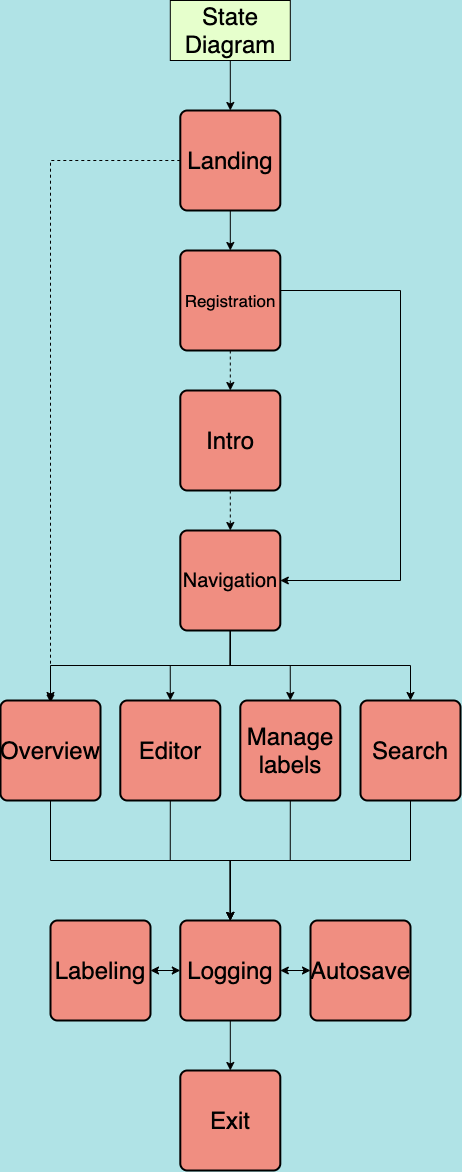

The diagram above was exported from draw.io. Its source (the exported page's mxGraphModel, read from the mxfile embedded in the PNG):
<mxGraphModel dx="2047" dy="1323" grid="1" gridSize="10" guides="1" tooltips="1" connect="1" arrows="1" fold="1" page="1" pageScale="1" pageWidth="827" pageHeight="1169" background="#B0E3E6" math="0" shadow="0">
  <root>
    <mxCell id="0" />
    <mxCell id="1" parent="0" />
    <mxCell id="2" style="edgeStyle=orthogonalEdgeStyle;rounded=0;orthogonalLoop=1;jettySize=auto;html=1;exitX=0.5;exitY=1;exitDx=0;exitDy=0;entryX=0.5;entryY=0;entryDx=0;entryDy=0;fontSize=24;labelBackgroundColor=#B0E3E6;fillColor=#f5f5f5;fontColor=#000000;strokeColor=#000000;" edge="1" parent="1" target="5">
      <mxGeometry relative="1" as="geometry">
        <mxPoint x="149.80000000000018" y="360" as="sourcePoint" />
      </mxGeometry>
    </mxCell>
    <mxCell id="3" style="edgeStyle=orthogonalEdgeStyle;rounded=0;orthogonalLoop=1;jettySize=auto;html=1;exitX=0.5;exitY=1;exitDx=0;exitDy=0;entryX=0.5;entryY=0;entryDx=0;entryDy=0;fontSize=24;labelBackgroundColor=#B0E3E6;fillColor=#f5f5f5;fontColor=#000000;strokeColor=#000000;" edge="1" parent="1" source="5" target="24">
      <mxGeometry relative="1" as="geometry" />
    </mxCell>
    <mxCell id="4" style="edgeStyle=orthogonalEdgeStyle;rounded=0;sketch=0;orthogonalLoop=1;jettySize=auto;html=1;exitX=0;exitY=0.5;exitDx=0;exitDy=0;strokeColor=#000000;fontColor=#000000;dashed=1;fontSize=24;" edge="1" parent="1" source="5">
      <mxGeometry relative="1" as="geometry">
        <mxPoint x="-30" y="1002.3810686383931" as="targetPoint" />
      </mxGeometry>
    </mxCell>
    <mxCell id="5" value="Landing" style="rounded=1;whiteSpace=wrap;html=1;absoluteArcSize=1;arcSize=14;strokeWidth=2;fontSize=24;fontColor=#000000;fillColor=#F08E81;strokeColor=#000000;" vertex="1" parent="1">
      <mxGeometry x="99.80000000000001" y="410" width="100" height="100" as="geometry" />
    </mxCell>
    <mxCell id="6" style="edgeStyle=orthogonalEdgeStyle;rounded=0;orthogonalLoop=1;jettySize=auto;html=1;exitX=0.5;exitY=1;exitDx=0;exitDy=0;entryX=0.5;entryY=0;entryDx=0;entryDy=0;fontSize=24;dashed=1;labelBackgroundColor=#B0E3E6;fillColor=#f5f5f5;fontColor=#000000;strokeColor=#000000;" edge="1" parent="1" source="7" target="12">
      <mxGeometry relative="1" as="geometry" />
    </mxCell>
    <mxCell id="7" value="Intro" style="rounded=1;whiteSpace=wrap;html=1;absoluteArcSize=1;arcSize=14;strokeWidth=2;fontSize=24;fontColor=#000000;fillColor=#F08E81;strokeColor=#000000;" vertex="1" parent="1">
      <mxGeometry x="99.80000000000001" y="690" width="100" height="100" as="geometry" />
    </mxCell>
    <mxCell id="8" style="edgeStyle=orthogonalEdgeStyle;rounded=0;orthogonalLoop=1;jettySize=auto;html=1;exitX=0.5;exitY=1;exitDx=0;exitDy=0;entryX=0.5;entryY=0;entryDx=0;entryDy=0;fontSize=24;labelBackgroundColor=#B0E3E6;fillColor=#f5f5f5;fontColor=#000000;strokeColor=#000000;" edge="1" parent="1" source="12" target="19">
      <mxGeometry relative="1" as="geometry" />
    </mxCell>
    <mxCell id="9" style="edgeStyle=orthogonalEdgeStyle;rounded=0;orthogonalLoop=1;jettySize=auto;html=1;exitX=0.5;exitY=1;exitDx=0;exitDy=0;entryX=0.5;entryY=0;entryDx=0;entryDy=0;fontSize=24;labelBackgroundColor=#B0E3E6;fillColor=#f5f5f5;fontColor=#000000;strokeColor=#000000;" edge="1" parent="1" source="12" target="21">
      <mxGeometry relative="1" as="geometry" />
    </mxCell>
    <mxCell id="10" style="edgeStyle=orthogonalEdgeStyle;rounded=0;sketch=0;orthogonalLoop=1;jettySize=auto;html=1;exitX=0.5;exitY=1;exitDx=0;exitDy=0;entryX=0.5;entryY=0;entryDx=0;entryDy=0;strokeColor=#000000;fontColor=#000000;fontSize=24;" edge="1" parent="1" source="12" target="27">
      <mxGeometry relative="1" as="geometry" />
    </mxCell>
    <mxCell id="11" style="edgeStyle=orthogonalEdgeStyle;rounded=0;sketch=0;orthogonalLoop=1;jettySize=auto;html=1;exitX=0.5;exitY=1;exitDx=0;exitDy=0;entryX=0.5;entryY=0;entryDx=0;entryDy=0;strokeColor=#000000;fontColor=#000000;fontSize=24;" edge="1" parent="1" source="12" target="29">
      <mxGeometry relative="1" as="geometry" />
    </mxCell>
    <mxCell id="12" value="Navigation" style="rounded=1;whiteSpace=wrap;html=1;absoluteArcSize=1;arcSize=14;strokeWidth=2;fontSize=20;fontColor=#000000;fillColor=#F08E81;strokeColor=#000000;" vertex="1" parent="1">
      <mxGeometry x="99.80000000000001" y="830" width="100" height="100" as="geometry" />
    </mxCell>
    <mxCell id="13" style="edgeStyle=orthogonalEdgeStyle;rounded=0;orthogonalLoop=1;jettySize=auto;html=1;exitX=0.5;exitY=1;exitDx=0;exitDy=0;entryX=0.5;entryY=0;entryDx=0;entryDy=0;fontSize=24;labelBackgroundColor=#B0E3E6;fillColor=#f5f5f5;fontColor=#000000;strokeColor=#000000;" edge="1" parent="1" source="14" target="17">
      <mxGeometry relative="1" as="geometry" />
    </mxCell>
    <mxCell id="14" value="Logging" style="rounded=1;whiteSpace=wrap;html=1;absoluteArcSize=1;arcSize=14;strokeWidth=2;fontSize=24;fontColor=#000000;fillColor=#F08E81;strokeColor=#000000;" vertex="1" parent="1">
      <mxGeometry x="99.80000000000001" y="1220" width="100" height="100" as="geometry" />
    </mxCell>
    <mxCell id="15" value="Autosave" style="rounded=1;whiteSpace=wrap;html=1;absoluteArcSize=1;arcSize=14;strokeWidth=2;fontSize=24;fontColor=#000000;fillColor=#F08E81;strokeColor=#000000;" vertex="1" parent="1">
      <mxGeometry x="230" y="1220" width="100" height="100" as="geometry" />
    </mxCell>
    <mxCell id="16" value="" style="endArrow=classic;startArrow=classic;html=1;fontSize=24;exitX=1;exitY=0.5;exitDx=0;exitDy=0;entryX=0;entryY=0.5;entryDx=0;entryDy=0;labelBackgroundColor=#B0E3E6;fillColor=#f5f5f5;fontColor=#000000;strokeColor=#000000;" edge="1" parent="1" source="14" target="15">
      <mxGeometry width="50" height="50" relative="1" as="geometry">
        <mxPoint x="119.80000000000001" y="1270" as="sourcePoint" />
        <mxPoint x="169.8" y="1220" as="targetPoint" />
      </mxGeometry>
    </mxCell>
    <mxCell id="17" value="Exit" style="rounded=1;whiteSpace=wrap;html=1;absoluteArcSize=1;arcSize=14;strokeWidth=2;fontSize=24;fontColor=#000000;fillColor=#F08E81;strokeColor=#000000;" vertex="1" parent="1">
      <mxGeometry x="99.80000000000001" y="1370" width="100" height="100" as="geometry" />
    </mxCell>
    <mxCell id="18" style="edgeStyle=orthogonalEdgeStyle;rounded=0;orthogonalLoop=1;jettySize=auto;html=1;exitX=0.5;exitY=1;exitDx=0;exitDy=0;entryX=0.5;entryY=0;entryDx=0;entryDy=0;fontSize=24;labelBackgroundColor=#B0E3E6;fillColor=#f5f5f5;fontColor=#000000;strokeColor=#000000;" edge="1" parent="1" source="19" target="14">
      <mxGeometry relative="1" as="geometry" />
    </mxCell>
    <mxCell id="19" value="Editor" style="rounded=1;whiteSpace=wrap;html=1;absoluteArcSize=1;arcSize=14;strokeWidth=2;fontSize=24;fontColor=#000000;fillColor=#F08E81;strokeColor=#000000;" vertex="1" parent="1">
      <mxGeometry x="39.80000000000001" y="1000" width="100" height="100" as="geometry" />
    </mxCell>
    <mxCell id="20" style="edgeStyle=orthogonalEdgeStyle;rounded=0;orthogonalLoop=1;jettySize=auto;html=1;exitX=0.5;exitY=1;exitDx=0;exitDy=0;entryX=0.5;entryY=0;entryDx=0;entryDy=0;fontSize=24;labelBackgroundColor=#B0E3E6;fillColor=#f5f5f5;fontColor=#000000;strokeColor=#000000;" edge="1" parent="1" source="21" target="14">
      <mxGeometry relative="1" as="geometry" />
    </mxCell>
    <mxCell id="21" value="Manage labels" style="rounded=1;whiteSpace=wrap;html=1;absoluteArcSize=1;arcSize=14;strokeWidth=2;fontSize=24;fontColor=#000000;fillColor=#F08E81;strokeColor=#000000;" vertex="1" parent="1">
      <mxGeometry x="159.8" y="1000" width="100" height="100" as="geometry" />
    </mxCell>
    <mxCell id="22" style="edgeStyle=orthogonalEdgeStyle;rounded=0;orthogonalLoop=1;jettySize=auto;html=1;exitX=0.5;exitY=1;exitDx=0;exitDy=0;entryX=0.5;entryY=0;entryDx=0;entryDy=0;fontSize=24;dashed=1;labelBackgroundColor=#B0E3E6;fillColor=#f5f5f5;fontColor=#000000;strokeColor=#000000;" edge="1" parent="1" source="24" target="7">
      <mxGeometry relative="1" as="geometry" />
    </mxCell>
    <mxCell id="23" style="edgeStyle=orthogonalEdgeStyle;rounded=0;orthogonalLoop=1;jettySize=auto;html=1;exitX=1;exitY=0.5;exitDx=0;exitDy=0;entryX=1;entryY=0.5;entryDx=0;entryDy=0;fontSize=24;labelBackgroundColor=#B0E3E6;fillColor=#f5f5f5;fontColor=#000000;strokeColor=#000000;" edge="1" parent="1" source="24" target="12">
      <mxGeometry relative="1" as="geometry">
        <Array as="points">
          <mxPoint x="320" y="590" />
          <mxPoint x="320" y="880" />
        </Array>
      </mxGeometry>
    </mxCell>
    <mxCell id="24" value="Registration" style="rounded=1;whiteSpace=wrap;html=1;absoluteArcSize=1;arcSize=14;strokeWidth=2;fontSize=17;fontColor=#000000;fillColor=#F08E81;strokeColor=#000000;" vertex="1" parent="1">
      <mxGeometry x="99.80000000000001" y="550" width="100" height="100" as="geometry" />
    </mxCell>
    <mxCell id="25" value="&lt;font face=&quot;helvetica&quot; style=&quot;font-size: 24px;&quot;&gt;State Diagram&lt;br style=&quot;font-size: 24px;&quot;&gt;&lt;/font&gt;" style="rounded=0;whiteSpace=wrap;html=1;fontColor=#000000;fillColor=#E6FFCC;strokeColor=#000000;fontSize=24;" vertex="1" parent="1">
      <mxGeometry x="89.79999999999995" y="300" width="120" height="60" as="geometry" />
    </mxCell>
    <mxCell id="26" style="edgeStyle=orthogonalEdgeStyle;rounded=0;sketch=0;orthogonalLoop=1;jettySize=auto;html=1;exitX=0.5;exitY=1;exitDx=0;exitDy=0;strokeColor=#000000;fontColor=#000000;fontSize=24;" edge="1" parent="1" source="27" target="14">
      <mxGeometry relative="1" as="geometry" />
    </mxCell>
    <mxCell id="27" value="Search" style="rounded=1;whiteSpace=wrap;html=1;absoluteArcSize=1;arcSize=14;strokeWidth=2;fontSize=24;fontColor=#000000;fillColor=#F08E81;strokeColor=#000000;" vertex="1" parent="1">
      <mxGeometry x="280" y="1000" width="100" height="100" as="geometry" />
    </mxCell>
    <mxCell id="28" style="edgeStyle=orthogonalEdgeStyle;rounded=0;sketch=0;orthogonalLoop=1;jettySize=auto;html=1;exitX=0.5;exitY=1;exitDx=0;exitDy=0;entryX=0.5;entryY=0;entryDx=0;entryDy=0;strokeColor=#000000;fontColor=#000000;fontSize=24;" edge="1" parent="1" source="29" target="14">
      <mxGeometry relative="1" as="geometry" />
    </mxCell>
    <mxCell id="29" value="Overview" style="rounded=1;whiteSpace=wrap;html=1;absoluteArcSize=1;arcSize=14;strokeWidth=2;fontSize=24;fontColor=#000000;fillColor=#F08E81;strokeColor=#000000;" vertex="1" parent="1">
      <mxGeometry x="-80" y="1000" width="100" height="100" as="geometry" />
    </mxCell>
    <mxCell id="30" value="Labeling" style="rounded=1;whiteSpace=wrap;html=1;absoluteArcSize=1;arcSize=14;strokeWidth=2;fontSize=24;fontColor=#000000;fillColor=#F08E81;strokeColor=#000000;" vertex="1" parent="1">
      <mxGeometry x="-30" y="1220" width="100" height="100" as="geometry" />
    </mxCell>
    <mxCell id="31" value="" style="endArrow=classic;startArrow=classic;html=1;strokeColor=#000000;fontColor=#000000;entryX=0;entryY=0.5;entryDx=0;entryDy=0;exitX=1;exitY=0.5;exitDx=0;exitDy=0;fontSize=24;" edge="1" parent="1" source="30" target="14">
      <mxGeometry width="50" height="50" relative="1" as="geometry">
        <mxPoint x="80" y="1300" as="sourcePoint" />
        <mxPoint x="80" y="1260" as="targetPoint" />
      </mxGeometry>
    </mxCell>
  </root>
</mxGraphModel>